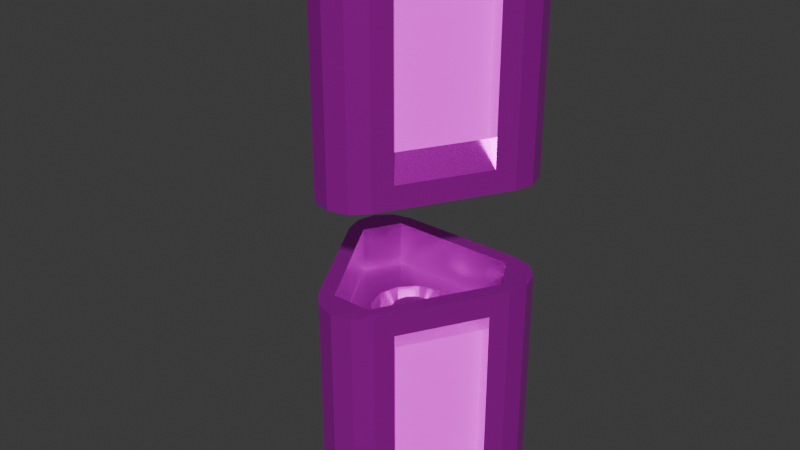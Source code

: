 # Source: battery.blend  (saved by Blender 4.0.36; exported with 4.5.12 LTS)
import bpy
from mathutils import Matrix  # noqa: F401  (used for matrix-valued properties, if any)

bpy.ops.wm.read_factory_settings(use_empty=True)
scene = bpy.context.scene
scene.name = 'Scene'

# ---- collections
col_collection = bpy.data.collections.new('Collection'); scene.collection.children.link(col_collection)

# ---- images (referenced by path relative to the original .blend; pixels are not part of the script)
import os
ASSET_DIR = os.environ.get("B2B_ASSET_DIR", "")  # directory of the original .blend (textures are referenced by path, not embedded)
HERE = os.path.dirname(os.path.abspath(__file__))  # packed textures are extracted next to this script under _unpacked/

def load_image(name, relpath, width, height, colorspace="sRGB"):
    """Load a texture the original file referenced (path relative to the .blend, or extracted next to this script)."""
    p = next((c for c in (os.path.join(HERE, relpath), os.path.join(ASSET_DIR, relpath)) if relpath and os.path.exists(c)), "")
    if p:
        img = bpy.data.images.load(p, check_existing=True)
        img.name = name
    else:  # same state as the original file: an image datablock whose file is absent (Cycles renders it pink)
        img = bpy.data.images.new(name, width, height)
        img.source = "FILE"
        img.filepath = "//" + (relpath or name)
    img.colorspace_settings.name = colorspace
    return img
img_battery_texture_png = load_image('battery_texture.png', 'battery_texture.png', 1024, 1024, 'sRGB')

# ---- materials (node trees are filled in below, after node groups)
mat_material = bpy.data.materials.new('Material')
mat_material.alpha_threshold = 0.0
mat_material.use_transparent_shadow = False
mat_material.roughness = 0.5
mat_material.line_color = (0.0, 0.0, 0.0, 1.0)
mat_light = bpy.data.materials.new('light')
mat_light.use_transparent_shadow = False

# ---- material node trees
mat_material.use_nodes = True; mat_material.node_tree.nodes.clear()
_N = mat_material.node_tree.nodes; _L = mat_material.node_tree.links
n0 = _N.new('ShaderNodeOutputMaterial'); n0.name = 'Material Output'; n0.location = (300, 300)
n1 = _N.new('ShaderNodeBsdfPrincipled'); n1.name = 'Principled BSDF'; n1.location = (10, 300)
n1.inputs[1].default_value = 0.8023
n1.inputs[2].default_value = 0.25
n1.inputs[3].default_value = 1.45
n2 = _N.new('ShaderNodeTexImage'); n2.name = 'Image Texture'; n2.location = (-280, 275)
n2.image = img_battery_texture_png
_L.new(n1.outputs[0], n0.inputs[0])
_L.new(n2.outputs[0], n1.inputs[0])
n0.is_active_output = True
mat_light.use_nodes = True; mat_light.node_tree.nodes.clear()
_N = mat_light.node_tree.nodes; _L = mat_light.node_tree.links
n0 = _N.new('ShaderNodeBsdfPrincipled'); n0.name = 'Principled BSDF'; n0.location = (10, 300)
n0.inputs[3].default_value = 1.45
n0.inputs[28].default_value = 0.5
n1 = _N.new('ShaderNodeOutputMaterial'); n1.name = 'Material Output'; n1.location = (300, 300)
n2 = _N.new('ShaderNodeTexImage'); n2.name = 'Image Texture'; n2.location = (-280, 275)
n2.image = img_battery_texture_png
n3 = _N.new('ShaderNodeTexImage'); n3.name = 'Image Texture.001'; n3.location = (-280, -375)
n3.image = img_battery_texture_png
_L.new(n0.outputs[0], n1.inputs[0])
_L.new(n2.outputs[0], n0.inputs[0])
_L.new(n3.outputs[0], n0.inputs[27])
n1.is_active_output = True

# ---- world
world_world = bpy.data.worlds.new('World'); scene.world = world_world
world_world.use_nodes = True; world_world.node_tree.nodes.clear()
_N = world_world.node_tree.nodes; _L = world_world.node_tree.links
n0 = _N.new('ShaderNodeOutputWorld'); n0.name = 'World Output'; n0.location = (300, 300)
n1 = _N.new('ShaderNodeBackground'); n1.name = 'Background'; n1.location = (10, 300)
n1.inputs[0].default_value = (0.05088, 0.05088, 0.05088, 1.0)
_L.new(n1.outputs[0], n0.inputs[0])
n0.is_active_output = True
world_world.color = (0.05088, 0.05088, 0.05088)
world_world.use_sun_shadow = False
world_world.sun_shadow_jitter_overblur = 0.0

# ---- meshes
me_circle_002 = bpy.data.meshes.new('Circle.002')
me_circle_002.from_pydata([(0.0, -0.7496, 0.3333), (-0.125, -0.7161, 0.3333), (-0.2165, -0.6246, 0.3333), (-0.6465, 0.1254, 0.3333), (-0.68, 0.2504, 0.3333), (-0.6465, 0.3754, 0.3333), (-0.555, 0.4669, 0.3333), (-0.43, 0.5004, 0.3333), (-0.43, 0.4004, 0.3333), (-0.56, 0.1708, 0.3333), (-0.13, -0.574, 0.3333), (0.125, -0.7161, 0.3333), (0.2165, -0.6246, 0.3333), (0.6465, 0.1254, 0.3333), (0.68, 0.2504, 0.3333), (0.6465, 0.3754, 0.3333), (0.555, 0.4669, 0.3333), (0.43, 0.5004, 0.3333), (0.43, 0.4004, 0.3333), (0.56, 0.1708, 0.3333), (0.13, -0.574, 0.3333), (0.0, -0.7496, 1.833), (-0.125, -0.7161, 1.833), (-0.2165, -0.6246, 1.833), (-0.6465, 0.1254, 1.833), (-0.68, 0.2504, 1.833), (-0.6465, 0.3754, 1.833), (-0.555, 0.4669, 1.833), (-0.43, 0.5004, 1.833), (0.125, -0.7161, 1.833), (0.2165, -0.6246, 1.833), (0.6465, 0.1254, 1.833), (0.68, 0.2504, 1.833), (0.6465, 0.3754, 1.833), (0.555, 0.4669, 1.833), (0.43, 0.5004, 1.833), (-0.43, 0.4004, 0.6333), (-0.56, 0.1708, 0.6333), (-0.13, -0.574, 0.6333), (0.43, 0.4004, 0.6333), (0.56, 0.1708, 0.6333), (0.13, -0.574, 0.6333), (0.0, -0.2996, 0.8333), (-0.15, -0.2594, 0.8333), (-0.2598, -0.1496, 0.8333), (-0.3, 0.0003978, 0.8333), (-0.2598, 0.1504, 0.8333), (-0.15, 0.2602, 0.8333), (0.0, 0.3004, 0.8333), (0.15, 0.2602, 0.8333), (0.2598, 0.1504, 0.8333), (0.3, 0.0003978, 0.8333), (0.2598, -0.1496, 0.8333), (0.15, -0.2594, 0.8333), (0.0, -0.2696, 0.8333), (-0.135, -0.2334, 0.8333), (-0.2338, -0.1346, 0.8333), (-0.27, 0.0003978, 0.8333), (-0.2338, 0.1354, 0.8333), (-0.135, 0.2342, 0.8333), (0.0, 0.2704, 0.8333), (0.135, 0.2342, 0.8333), (0.2338, 0.1354, 0.8333), (0.27, 0.0003978, 0.8333), (0.2338, -0.1346, 0.8333), (0.135, -0.2334, 0.8333), (0.0, -0.2996, 0.6333), (-0.15, -0.2594, 0.6333), (-0.2598, -0.1496, 0.6333), (-0.3, 0.0003978, 0.6333), (-0.2598, 0.1504, 0.6333), (-0.15, 0.2602, 0.6333), (0.0, 0.3004, 0.6333), (0.15, 0.2602, 0.6333), (0.2598, 0.1504, 0.6333), (0.3, 0.0003978, 0.6333), (0.2598, -0.1496, 0.6333), (0.15, -0.2594, 0.6333), (0.0, -0.2696, 0.6333), (-0.135, -0.2334, 0.6333), (-0.2338, -0.1346, 0.6333), (-0.27, 0.0003978, 0.6333), (-0.2338, 0.1354, 0.6333), (-0.135, 0.2342, 0.6333), (0.0, 0.2704, 0.6333), (0.135, 0.2342, 0.6333), (0.2338, 0.1354, 0.6333), (0.27, 0.0003978, 0.6333), (0.2338, -0.1346, 0.6333), (0.135, -0.2334, 0.6333), (6.209e-10, -0.1346, 0.6333), (-0.0675, -0.1165, 0.6333), (-0.1169, -0.0671, 0.6333), (-0.135, 0.0003978, 0.6333), (-0.1169, 0.0679, 0.6333), (-0.0675, 0.1173, 0.6333), (6.209e-10, 0.1354, 0.6333), (0.0675, 0.1173, 0.6333), (0.1169, 0.0679, 0.6333), (0.135, 0.0003978, 0.6333), (0.1169, -0.0671, 0.6333), (0.0675, -0.1165, 0.6333), (-0.301, 0.5004, 0.4833), (0.301, 0.5004, 0.4833), (-0.301, 0.5004, 1.733), (0.301, 0.5004, 1.733), (-0.301, 0.4004, 0.6333), (0.301, 0.4004, 0.6333), (-0.301, 0.4004, 1.583), (0.301, 0.4004, 1.583), (0.281, -0.5121, 0.4833), (0.582, 0.0129, 0.4833), (0.281, -0.5121, 1.733), (0.582, 0.0129, 1.733), (0.1943, -0.4624, 0.6333), (0.4953, 0.06264, 0.6333), (0.1943, -0.4624, 1.583), (0.4953, 0.06264, 1.583), (-0.281, -0.5121, 0.4833), (-0.582, 0.0129, 0.4833), (-0.281, -0.5121, 1.733), (-0.582, 0.0129, 1.733), (-0.1943, -0.4624, 0.6333), (-0.4953, 0.06264, 0.6333), (-0.1943, -0.4624, 1.583), (-0.4953, 0.06264, 1.583), (-0.301, 0.4004, 0.6333), (0.301, 0.4004, 0.6333), (-0.301, 0.4004, 1.583), (0.301, 0.4004, 1.583), (0.1943, -0.4624, 0.6333), (0.4953, 0.06264, 0.6333), (0.1943, -0.4624, 1.583), (0.4953, 0.06264, 1.583), (-0.1943, -0.4624, 0.6333), (-0.4953, 0.06264, 0.6333), (-0.1943, -0.4624, 1.583), (-0.4953, 0.06264, 1.583)], [], [(10, 2, 3, 9), (17, 18, 8, 7), (20, 19, 13, 12), (24, 3, 119, 121), (12, 30, 29, 11), (35, 105, 104, 28), (1, 0, 21, 22), (14, 32, 31, 13), (2, 1, 22, 23), (15, 33, 32, 14), (4, 3, 24, 25), (16, 34, 33, 15), (5, 4, 25, 26), (17, 35, 34, 16), (2, 10, 20, 12, 11, 0, 1), (6, 5, 26, 27), (30, 12, 110, 112), (14, 13, 19, 18, 17, 16, 15), (7, 6, 27, 28), (4, 5, 6, 7, 8, 9, 3), (11, 29, 21, 0), (10, 38, 41, 20), (19, 40, 39, 18), (8, 36, 37, 9), (21, 29, 30, 31, 32, 33, 34, 35, 28, 27, 26, 25, 24, 23, 22), (48, 60, 59, 47), (45, 57, 56, 44), (52, 64, 63, 51), (49, 61, 60, 48), (46, 58, 57, 45), (53, 65, 64, 52), (43, 55, 54, 42), (50, 62, 61, 49), (47, 59, 58, 46), (42, 54, 65, 53), (44, 56, 55, 43), (51, 63, 62, 50), (72, 84, 83, 71), (69, 81, 80, 68), (76, 88, 87, 75), (73, 85, 84, 72), (70, 82, 81, 69), (77, 89, 88, 76), (67, 79, 78, 66), (74, 86, 85, 73), (71, 83, 82, 70), (66, 78, 89, 77), (68, 80, 79, 67), (75, 87, 86, 74), (55, 79, 80, 56), (49, 73, 72, 48), (63, 87, 88, 64), (56, 80, 81, 57), (50, 74, 73, 49), (64, 88, 89, 65), (43, 42, 66, 67), (57, 81, 82, 58), (51, 50, 74, 75), (65, 89, 78, 54), (44, 43, 67, 68), (58, 82, 83, 59), (52, 51, 75, 76), (45, 44, 68, 69), (59, 83, 84, 60), (53, 52, 76, 77), (46, 45, 69, 70), (60, 84, 85, 61), (42, 53, 77, 66), (47, 46, 70, 71), (61, 85, 86, 62), (54, 78, 79, 55), (48, 47, 71, 72), (62, 86, 87, 63), (73, 39, 40, 75, 74), (36, 71, 70, 69, 37), (77, 41, 38, 67, 66), (60, 61, 97, 96), (57, 58, 94, 93), (64, 65, 101, 100), (54, 55, 91, 90), (61, 62, 98, 97), (58, 59, 95, 94), (65, 54, 90, 101), (55, 56, 92, 91), (62, 63, 99, 98), (59, 60, 96, 95), (56, 57, 93, 92), (63, 64, 100, 99), (91, 92, 93, 94, 95, 96, 97, 98, 99, 100, 101, 90), (105, 109, 108, 104), (17, 103, 105, 35), (7, 102, 103, 17), (28, 104, 102, 7), (103, 107, 109, 105), (102, 106, 107, 103), (104, 108, 106, 102), (112, 110, 114, 116), (13, 31, 113, 111), (31, 30, 112, 113), (12, 13, 111, 110), (110, 111, 115, 114), (111, 113, 117, 115), (113, 112, 116, 117), (121, 119, 123, 125), (23, 24, 121, 120), (2, 23, 120, 118), (3, 2, 118, 119), (120, 121, 125, 124), (118, 120, 124, 122), (119, 118, 122, 123), (36, 8, 18, 39, 107, 106), (73, 72, 71, 36, 106, 107, 39), (9, 37, 123, 122, 38, 10), (69, 68, 67, 38, 123, 37), (40, 19, 20, 41, 114, 115), (77, 76, 75, 40, 115, 114, 41), (126, 128, 129, 127), (130, 131, 133, 132), (134, 136, 137, 135)])
me_circle_002.polygons.foreach_set('material_index', [0, 0, 0, 0, 0, 0, 0, 0, 0, 0, 0, 0, 0, 0, 0, 0, 0, 0, 0, 0, 0, 0, 0, 0, 0, 0, 0, 0, 0, 0, 0, 0, 0, 0, 0, 0, 0, 0, 0, 0, 0, 0, 0, 0, 0, 0, 0, 0, 0, 0, 0, 0, 0, 0, 0, 0, 0, 0, 0, 0, 0, 0, 0, 0, 0, 0, 0, 0, 0, 0, 0, 0, 0, 0, 0, 0, 0, 0, 0, 0, 0, 0, 0, 0, 0, 0, 0, 0, 0, 0, 0, 0, 0, 0, 0, 0, 0, 0, 0, 0, 0, 0, 0, 0, 0, 0, 0, 0, 0, 0, 0, 0, 0, 0, 0, 0, 1, 1, 1])
_uv = me_circle_002.uv_layers.new(name='UVMap')
_uv.uv.foreach_set('vector', [0.5663, 0.9438, 0.5659, 0.9439, 0.5652, 0.9408, 0.5655, 0.9407, 0.5654, 0.9483, 0.5658, 0.9483, 0.5666, 0.9453, 0.5662, 0.9452, 0.5663, 0.9428, 0.5663, 0.9397, 0.5667, 0.9396, 0.5667, 0.9428, 0.5553, 0.9452, 0.5553, 0.9396, 0.5557, 0.9402, 0.5557, 0.9448, 0.5609, 0.9452, 0.5609, 0.9507, 0.5614, 0.9507, 0.5614, 0.9452, 0.5544, 0.9452, 0.554, 0.9448, 0.552, 0.9448, 0.5516, 0.9452, 0.5585, 0.9396, 0.5589, 0.9396, 0.5589, 0.9452, 0.5585, 0.9452, 0.562, 0.9452, 0.562, 0.9507, 0.5625, 0.9507, 0.5625, 0.9452, 0.558, 0.9396, 0.5585, 0.9396, 0.5585, 0.9452, 0.558, 0.9452, 0.5617, 0.9452, 0.5617, 0.9507, 0.562, 0.9507, 0.562, 0.9452, 0.5596, 0.9452, 0.5599, 0.9452, 0.5599, 0.9507, 0.5596, 0.9507, 0.5549, 0.9396, 0.5549, 0.9452, 0.5553, 0.9452, 0.5553, 0.9396, 0.5591, 0.9452, 0.5596, 0.9452, 0.5596, 0.9507, 0.5591, 0.9507, 0.5544, 0.9396, 0.5544, 0.9452, 0.5549, 0.9452, 0.5549, 0.9396, 0.5672, 0.9396, 0.567, 0.94, 0.567, 0.9409, 0.5672, 0.9412, 0.5676, 0.9409, 0.5677, 0.9404, 0.5676, 0.94, 0.5587, 0.9452, 0.5591, 0.9452, 0.5591, 0.9507, 0.5587, 0.9507, 0.5551, 0.9507, 0.5551, 0.9452, 0.5556, 0.9457, 0.5556, 0.9503, 0.5661, 0.9494, 0.5666, 0.9494, 0.5665, 0.949, 0.5658, 0.9483, 0.5654, 0.9483, 0.5654, 0.9487, 0.5657, 0.9491, 0.5583, 0.9452, 0.5587, 0.9452, 0.5587, 0.9507, 0.5583, 0.9507, 0.5652, 0.9403, 0.5654, 0.9399, 0.5658, 0.9396, 0.5663, 0.9397, 0.5662, 0.94, 0.5655, 0.9407, 0.5652, 0.9408, 0.5614, 0.9452, 0.5614, 0.9507, 0.5617, 0.9507, 0.5617, 0.9452, 0.5617, 0.9396, 0.5617, 0.9408, 0.5625, 0.9408, 0.5625, 0.9396, 0.5516, 0.9452, 0.5516, 0.9463, 0.5525, 0.9463, 0.5525, 0.9452, 0.5599, 0.9452, 0.5599, 0.9463, 0.5609, 0.9463, 0.5609, 0.9452, 0.5617, 0.9507, 0.5614, 0.9507, 0.5609, 0.9507, 0.5583, 0.9507, 0.562, 0.9507, 0.5617, 0.9507, 0.5549, 0.9452, 0.5544, 0.9452, 0.5516, 0.9452, 0.5587, 0.9507, 0.5591, 0.9507, 0.5596, 0.9507, 0.5599, 0.9507, 0.558, 0.9452, 0.5585, 0.9452, 0.5657, 0.955, 0.5656, 0.955, 0.5653, 0.9546, 0.5654, 0.9545, 0.5643, 0.9542, 0.5643, 0.9543, 0.5639, 0.9546, 0.5638, 0.9545, 0.5643, 0.9564, 0.5643, 0.9562, 0.5649, 0.9562, 0.5649, 0.9564, 0.5657, 0.9556, 0.5656, 0.9555, 0.5656, 0.955, 0.5657, 0.955, 0.5649, 0.9542, 0.5649, 0.9543, 0.5643, 0.9543, 0.5643, 0.9542, 0.5638, 0.9561, 0.5639, 0.956, 0.5643, 0.9562, 0.5643, 0.9564, 0.5635, 0.955, 0.5636, 0.955, 0.5636, 0.9555, 0.5635, 0.9556, 0.5654, 0.9561, 0.5653, 0.956, 0.5656, 0.9555, 0.5657, 0.9556, 0.5654, 0.9545, 0.5653, 0.9546, 0.5649, 0.9543, 0.5649, 0.9542, 0.5635, 0.9556, 0.5636, 0.9555, 0.5639, 0.956, 0.5638, 0.9561, 0.5638, 0.9545, 0.5639, 0.9546, 0.5636, 0.955, 0.5635, 0.955, 0.5649, 0.9564, 0.5649, 0.9562, 0.5653, 0.956, 0.5654, 0.9561, 0.6072, 0.4924, 0.6071, 0.4924, 0.6071, 0.4927, 0.6072, 0.4927, 0.6067, 0.4932, 0.6067, 0.4931, 0.6064, 0.4931, 0.6064, 0.4932, 0.6061, 0.4921, 0.6062, 0.4921, 0.6064, 0.492, 0.6064, 0.4919, 0.607, 0.4921, 0.607, 0.4921, 0.6071, 0.4924, 0.6072, 0.4924, 0.607, 0.493, 0.607, 0.4929, 0.6067, 0.4931, 0.6067, 0.4932, 0.606, 0.4924, 0.606, 0.4924, 0.6062, 0.4921, 0.6061, 0.4921, 0.6061, 0.493, 0.6062, 0.4929, 0.606, 0.4927, 0.606, 0.4927, 0.6067, 0.4919, 0.6067, 0.492, 0.607, 0.4921, 0.607, 0.4921, 0.6072, 0.4927, 0.6071, 0.4927, 0.607, 0.4929, 0.607, 0.493, 0.606, 0.4927, 0.606, 0.4927, 0.606, 0.4924, 0.606, 0.4924, 0.6064, 0.4932, 0.6064, 0.4931, 0.6062, 0.4929, 0.6061, 0.493, 0.6064, 0.4919, 0.6064, 0.492, 0.6067, 0.492, 0.6067, 0.4919, 0.5678, 0.9507, 0.5671, 0.9507, 0.5671, 0.9512, 0.5678, 0.9512, 0.5674, 0.9548, 0.5667, 0.9548, 0.5667, 0.9554, 0.5674, 0.9554, 0.6077, 0.4919, 0.6072, 0.4919, 0.6072, 0.4922, 0.6077, 0.4922, 0.5678, 0.9428, 0.567, 0.9428, 0.567, 0.9432, 0.5678, 0.9432, 0.5674, 0.9543, 0.5667, 0.9543, 0.5667, 0.9548, 0.5674, 0.9548, 0.6077, 0.4922, 0.6072, 0.4922, 0.6072, 0.4925, 0.6077, 0.4925, 0.5664, 0.9552, 0.5664, 0.9557, 0.5657, 0.9557, 0.5657, 0.9552, 0.6115, 0.4854, 0.611, 0.4854, 0.611, 0.4857, 0.6115, 0.4857, 0.5631, 0.9554, 0.5631, 0.9558, 0.5624, 0.9558, 0.5624, 0.9554, 0.6115, 0.4892, 0.6111, 0.4892, 0.6111, 0.4894, 0.6115, 0.4894, 0.5664, 0.9546, 0.5664, 0.9552, 0.5657, 0.9552, 0.5657, 0.9546, 0.6115, 0.4857, 0.611, 0.4857, 0.611, 0.4859, 0.6115, 0.4859, 0.5631, 0.9548, 0.5631, 0.9554, 0.5624, 0.9554, 0.5624, 0.9548, 0.5664, 0.9542, 0.5664, 0.9546, 0.5657, 0.9546, 0.5657, 0.9542, 0.6115, 0.4859, 0.611, 0.4859, 0.611, 0.4862, 0.6115, 0.4862, 0.5631, 0.9543, 0.5631, 0.9548, 0.5624, 0.9548, 0.5624, 0.9543, 0.5659, 0.9444, 0.5659, 0.945, 0.5652, 0.945, 0.5652, 0.9444, 0.6115, 0.4843, 0.611, 0.4843, 0.611, 0.4845, 0.6115, 0.4845, 0.5631, 0.9539, 0.5631, 0.9543, 0.5624, 0.9543, 0.5624, 0.9539, 0.5659, 0.9439, 0.5659, 0.9444, 0.5652, 0.9444, 0.5652, 0.9439, 0.6115, 0.4845, 0.611, 0.4845, 0.611, 0.4848, 0.6115, 0.4848, 0.6115, 0.4894, 0.6111, 0.4894, 0.6111, 0.4897, 0.6115, 0.4897, 0.5674, 0.9554, 0.5674, 0.9558, 0.5667, 0.9558, 0.5667, 0.9554, 0.6115, 0.4848, 0.611, 0.4848, 0.611, 0.485, 0.6115, 0.485, 0.6042, 0.4906, 0.6039, 0.49, 0.6044, 0.4897, 0.6047, 0.4902, 0.6044, 0.4903, 0.6039, 0.4918, 0.6042, 0.4912, 0.6044, 0.4914, 0.6047, 0.4915, 0.6044, 0.4921, 0.6053, 0.4906, 0.606, 0.4906, 0.606, 0.4912, 0.6053, 0.4912, 0.6054, 0.4909, 0.6115, 0.4843, 0.6115, 0.4845, 0.611, 0.4845, 0.611, 0.4844, 0.6115, 0.4854, 0.6115, 0.4857, 0.611, 0.4857, 0.611, 0.4855, 0.6077, 0.4922, 0.6077, 0.4925, 0.6072, 0.4924, 0.6072, 0.4922, 0.6115, 0.4894, 0.6115, 0.4897, 0.6111, 0.4897, 0.6111, 0.4895, 0.6115, 0.4845, 0.6115, 0.4848, 0.611, 0.4847, 0.611, 0.4845, 0.6115, 0.4857, 0.6115, 0.4859, 0.611, 0.4858, 0.611, 0.4857, 0.6115, 0.4892, 0.6115, 0.4894, 0.6111, 0.4895, 0.6111, 0.4894, 0.6115, 0.4897, 0.6115, 0.49, 0.6111, 0.4898, 0.6111, 0.4897, 0.6115, 0.4848, 0.6115, 0.485, 0.611, 0.4848, 0.611, 0.4847, 0.6115, 0.4859, 0.6115, 0.4862, 0.611, 0.4859, 0.611, 0.4858, 0.6115, 0.4852, 0.6115, 0.4854, 0.611, 0.4855, 0.611, 0.4854, 0.6077, 0.4919, 0.6077, 0.4922, 0.6072, 0.4922, 0.6072, 0.4921, 0.6081, 0.4924, 0.608, 0.4925, 0.6079, 0.4925, 0.6077, 0.4924, 0.6077, 0.4923, 0.6077, 0.4921, 0.6077, 0.492, 0.6079, 0.4919, 0.608, 0.4919, 0.6081, 0.492, 0.6082, 0.4921, 0.6082, 0.4923, 0.567, 0.9474, 0.5673, 0.9474, 0.5673, 0.9452, 0.567, 0.9452, 0.5544, 0.9396, 0.554, 0.9402, 0.554, 0.9448, 0.5544, 0.9452, 0.5516, 0.9396, 0.552, 0.9402, 0.554, 0.9402, 0.5544, 0.9396, 0.5516, 0.9452, 0.552, 0.9448, 0.552, 0.9402, 0.5516, 0.9396, 0.5648, 0.9396, 0.5645, 0.94, 0.5645, 0.9439, 0.5648, 0.9443, 0.567, 0.9496, 0.5673, 0.9496, 0.5673, 0.9474, 0.567, 0.9474, 0.5648, 0.9443, 0.5652, 0.9439, 0.5652, 0.94, 0.5648, 0.9396, 0.5641, 0.9443, 0.5641, 0.9396, 0.5645, 0.94, 0.5645, 0.9439, 0.5583, 0.9452, 0.5583, 0.9507, 0.5578, 0.9503, 0.5578, 0.9457, 0.5583, 0.9507, 0.5551, 0.9507, 0.5556, 0.9503, 0.5578, 0.9503, 0.5551, 0.9452, 0.5583, 0.9452, 0.5578, 0.9457, 0.5556, 0.9457, 0.5667, 0.952, 0.5667, 0.9498, 0.5671, 0.9498, 0.5671, 0.952, 0.5641, 0.9396, 0.5641, 0.9443, 0.5638, 0.9439, 0.5638, 0.94, 0.5667, 0.9428, 0.5667, 0.9451, 0.5663, 0.9451, 0.5663, 0.9428, 0.5635, 0.9443, 0.5635, 0.9396, 0.5638, 0.94, 0.5638, 0.9446, 0.558, 0.9452, 0.5553, 0.9452, 0.5557, 0.9448, 0.5576, 0.9448, 0.558, 0.9396, 0.558, 0.9452, 0.5576, 0.9448, 0.5576, 0.9402, 0.5553, 0.9396, 0.558, 0.9396, 0.5576, 0.9402, 0.5557, 0.9402, 0.5667, 0.9543, 0.5667, 0.952, 0.5671, 0.952, 0.5671, 0.9543, 0.5635, 0.9396, 0.5635, 0.9443, 0.5631, 0.9446, 0.5631, 0.94, 0.567, 0.9428, 0.567, 0.9451, 0.5667, 0.9451, 0.5667, 0.9428, 0.5138, 0.9041, 0.5138, 0.9041, 0.5138, 0.9041, 0.5138, 0.9041, 0.5138, 0.9041, 0.5138, 0.9041, 0.5954, 0.4804, 0.5954, 0.4804, 0.5954, 0.4804, 0.5954, 0.4804, 0.5954, 0.4804, 0.5954, 0.4804, 0.5954, 0.4804, 0.5609, 0.9452, 0.5609, 0.9463, 0.5667, 0.9428, 0.5667, 0.9451, 0.5617, 0.9408, 0.5617, 0.9396, 0.5954, 0.4804, 0.5954, 0.4804, 0.5954, 0.4804, 0.5954, 0.4804, 0.5954, 0.4804, 0.5954, 0.4804, 0.5085, 0.8805, 0.5085, 0.8805, 0.5085, 0.8805, 0.5085, 0.8805, 0.5085, 0.8805, 0.5085, 0.8805, 0.5954, 0.4804, 0.5954, 0.4804, 0.5954, 0.4804, 0.5954, 0.4804, 0.5954, 0.4804, 0.5954, 0.4804, 0.5954, 0.4804, 0.526, 0.04371, 0.526, 0.05086, 0.5296, 0.05086, 0.5296, 0.04371, 0.5191, 0.02924, 0.5223, 0.02924, 0.5223, 0.03477, 0.5191, 0.03477, 0.4713, 0.04961, 0.4713, 0.04961, 0.4713, 0.04961, 0.4713, 0.04961])
me_circle_002.materials.append(mat_material)
me_circle_002.materials.append(mat_light)
me_circle_002.update()

# ---- objects
ob_circle_002 = bpy.data.objects.new('Circle.002', me_circle_002)

# ---- transforms, parenting, visibility, modifiers, constraints
ob_circle_002.location = (0.0, 0.0, 0.9099)
ob_circle_002.scale = (0.5, 0.5, 0.5)
_m = ob_circle_002.modifiers.new('Mirror', 'MIRROR')
_m.use_axis = (False, False, True)

# ---- collection membership
col_collection.objects.link(ob_circle_002)

# ---- scene / render settings (as saved in the file)
scene.frame_start = 1; scene.frame_end = 250; scene.frame_set(1)
scene.render.engine = 'BLENDER_EEVEE_NEXT'
scene.cycles.sampling_pattern = 'TABULATED_SOBOL'
bpy.context.view_layer.update()

# ---- added for rendering (the .blend has no active camera and no usable light): camera, sun
cam_auto = bpy.data.cameras.new('AutoCamera')
cam_auto.lens = 50.0
cam_auto.sensor_width = 36.0
cam_auto.clip_end = 1000.0
ob_auto_camera = bpy.data.objects.new('AutoCamera', cam_auto)
scene.collection.objects.link(ob_auto_camera)
ob_auto_camera.location = (1.89933, -2.3415, 2.42938)
ob_auto_camera.rotation_euler = (1.09748, -7.21219e-08, 0.694738)
scene.camera = ob_auto_camera
light_auto_sun = bpy.data.lights.new('AutoSun', 'SUN')
light_auto_sun.energy = 3.0
light_auto_sun.angle = 0.0523599
ob_auto_sun = bpy.data.objects.new('AutoSun', light_auto_sun)
scene.collection.objects.link(ob_auto_sun)
ob_auto_sun.rotation_euler = (0.872665, 0.174533, 0.523599)
bpy.context.view_layer.update()
